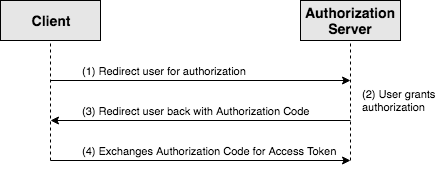

The diagram above was exported from draw.io. Its source (the exported page's mxGraphModel, read from the mxfile embedded in the PNG):
<mxGraphModel dx="918" dy="620" grid="1" gridSize="10" guides="1" tooltips="1" connect="1" arrows="1" fold="1" page="1" pageScale="1" pageWidth="850" pageHeight="1100" math="0" shadow="0">
  <root>
    <mxCell id="0" />
    <mxCell id="1" parent="0" />
    <mxCell id="2" value="&lt;div style=&quot;text-align: center&quot;&gt;&lt;span&gt;Client&lt;/span&gt;&lt;/div&gt;" style="rounded=0;whiteSpace=wrap;html=1;shadow=0;glass=0;comic=0;strokeColor=#000000;fillColor=#E6E6E6;fontSize=14;align=center;fontStyle=1" vertex="1" parent="1">
      <mxGeometry x="70" y="40" width="100" height="40" as="geometry" />
    </mxCell>
    <mxCell id="3" value="&lt;div style=&quot;text-align: center&quot;&gt;Authorization Server&lt;br&gt;&lt;/div&gt;" style="rounded=0;whiteSpace=wrap;html=1;shadow=0;glass=0;comic=0;strokeColor=#000000;fillColor=#E6E6E6;fontSize=14;align=center;fontStyle=1" vertex="1" parent="1">
      <mxGeometry x="370" y="40" width="100" height="40" as="geometry" />
    </mxCell>
    <mxCell id="4" value="" style="endArrow=none;dashed=1;html=1;strokeWidth=1;fontSize=14;align=left;entryX=0.5;entryY=1;" edge="1" target="2" parent="1">
      <mxGeometry width="50" height="50" relative="1" as="geometry">
        <mxPoint x="120" y="200" as="sourcePoint" />
        <mxPoint x="130" y="100" as="targetPoint" />
      </mxGeometry>
    </mxCell>
    <mxCell id="5" value="" style="endArrow=classic;html=1;strokeWidth=1;fontSize=14;align=left;" edge="1" parent="1">
      <mxGeometry width="50" height="50" relative="1" as="geometry">
        <mxPoint x="120" y="120" as="sourcePoint" />
        <mxPoint x="420" y="120" as="targetPoint" />
      </mxGeometry>
    </mxCell>
    <mxCell id="6" value="" style="endArrow=none;dashed=1;html=1;strokeWidth=1;fontSize=14;align=left;entryX=0.5;entryY=1;" edge="1" target="3" parent="1">
      <mxGeometry width="50" height="50" relative="1" as="geometry">
        <mxPoint x="420" y="200" as="sourcePoint" />
        <mxPoint x="130" y="380" as="targetPoint" />
      </mxGeometry>
    </mxCell>
    <mxCell id="7" value="(1) Redirect user for authorization" style="text;html=1;strokeColor=none;fillColor=none;align=left;verticalAlign=middle;whiteSpace=wrap;rounded=0;shadow=0;glass=0;comic=0;fontSize=11;" vertex="1" parent="1">
      <mxGeometry x="150" y="100" width="200" height="20" as="geometry" />
    </mxCell>
    <mxCell id="8" value="(2) User grants authorization" style="text;html=1;strokeColor=none;fillColor=none;align=left;verticalAlign=middle;whiteSpace=wrap;rounded=0;shadow=0;glass=0;comic=0;fontSize=11;" vertex="1" parent="1">
      <mxGeometry x="430" y="115" width="80" height="50" as="geometry" />
    </mxCell>
    <mxCell id="9" value="" style="endArrow=classic;html=1;strokeWidth=1;fontSize=11;align=left;" edge="1" parent="1">
      <mxGeometry width="50" height="50" relative="1" as="geometry">
        <mxPoint x="420" y="160" as="sourcePoint" />
        <mxPoint x="120" y="160" as="targetPoint" />
      </mxGeometry>
    </mxCell>
    <mxCell id="10" value="(3) Redirect user back with Authorization Code" style="text;html=1;strokeColor=none;fillColor=none;align=left;verticalAlign=middle;whiteSpace=wrap;rounded=0;shadow=0;glass=0;comic=0;fontSize=11;" vertex="1" parent="1">
      <mxGeometry x="150" y="140" width="230" height="20" as="geometry" />
    </mxCell>
    <mxCell id="11" value="" style="endArrow=classic;html=1;strokeWidth=1;fontSize=11;align=left;" edge="1" parent="1">
      <mxGeometry width="50" height="50" relative="1" as="geometry">
        <mxPoint x="120" y="200" as="sourcePoint" />
        <mxPoint x="420" y="200" as="targetPoint" />
      </mxGeometry>
    </mxCell>
    <mxCell id="12" value="(4) Exchanges Authorization Code for Access Token" style="text;html=1;strokeColor=none;fillColor=none;align=left;verticalAlign=middle;whiteSpace=wrap;rounded=0;shadow=0;glass=0;comic=0;fontSize=11;" vertex="1" parent="1">
      <mxGeometry x="150" y="180" width="260" height="20" as="geometry" />
    </mxCell>
  </root>
</mxGraphModel>